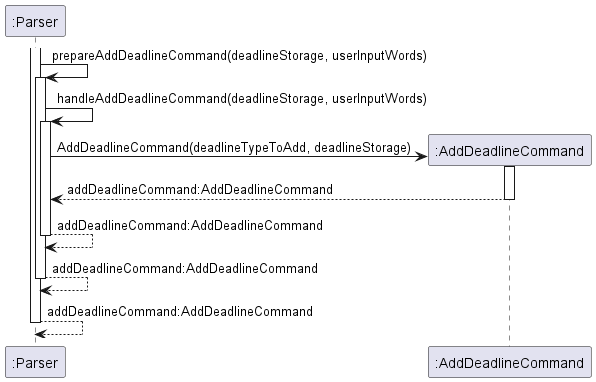

The diagram above was rendered by PlantUML. Its source (embedded in the PNG):
@startuml
'https://plantuml.com/sequence-diagram

activate ":Parser"
":Parser" -> ":Parser":prepareAddDeadlineCommand(deadlineStorage, userInputWords)
activate ":Parser"
'return handleAddDeadlineCommand(deadlineStorage, userInputWords)
":Parser" -> ":Parser":handleAddDeadlineCommand(deadlineStorage, userInputWords)
activate ":Parser"
create ":AddDeadlineCommand"
":Parser" -> ":AddDeadlineCommand": AddDeadlineCommand(deadlineTypeToAdd, deadlineStorage)
activate ":AddDeadlineCommand"
":Parser" <-- ":AddDeadlineCommand": addDeadlineCommand:AddDeadlineCommand
deactivate ":AddDeadlineCommand"
":Parser" --> ":Parser" : addDeadlineCommand:AddDeadlineCommand
deactivate ":Parser"
":Parser" --> ":Parser" : addDeadlineCommand:AddDeadlineCommand
deactivate ":Parser"
":Parser" --> ":Parser" : addDeadlineCommand:AddDeadlineCommand
deactivate ":Parser"

@enduml